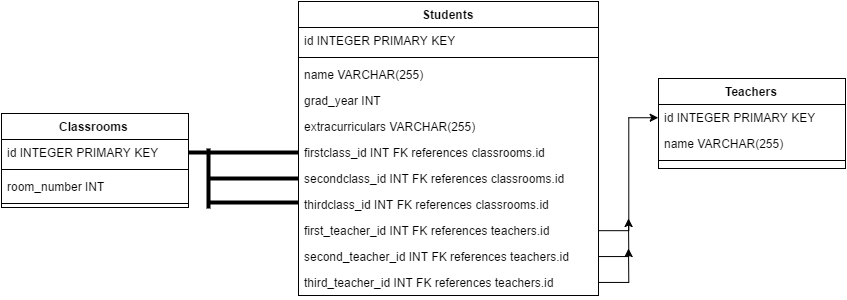

The diagram above was exported from draw.io. Its source (the exported page's mxGraphModel, read from the mxfile embedded in the PNG):
<mxGraphModel dx="825" dy="899" grid="1" gridSize="10" guides="1" tooltips="1" connect="1" arrows="1" fold="1" page="1" pageScale="1" pageWidth="826" pageHeight="1169" background="#ffffff" math="0" shadow="0">
  <root>
    <mxCell id="0" />
    <mxCell id="1" parent="0" />
    <mxCell id="624201e198ea5ca8-7" value="Students" style="swimlane;html=1;fontStyle=1;align=center;verticalAlign=top;childLayout=stackLayout;horizontal=1;startSize=26;horizontalStack=0;resizeParent=1;resizeLast=0;collapsible=1;marginBottom=0;swimlaneFillColor=#ffffff;" vertex="1" parent="1">
      <mxGeometry x="320" y="33" width="300" height="294" as="geometry" />
    </mxCell>
    <mxCell id="624201e198ea5ca8-8" value="id INTEGER PRIMARY KEY" style="text;html=1;strokeColor=none;fillColor=none;align=left;verticalAlign=top;spacingLeft=4;spacingRight=4;whiteSpace=wrap;overflow=hidden;rotatable=0;points=[[0,0.5],[1,0.5]];portConstraint=eastwest;" vertex="1" parent="624201e198ea5ca8-7">
      <mxGeometry y="26" width="300" height="26" as="geometry" />
    </mxCell>
    <mxCell id="624201e198ea5ca8-9" value="" style="line;html=1;strokeWidth=1;fillColor=none;align=left;verticalAlign=middle;spacingTop=-1;spacingLeft=3;spacingRight=3;rotatable=0;labelPosition=right;points=[];portConstraint=eastwest;" vertex="1" parent="624201e198ea5ca8-7">
      <mxGeometry y="52" width="300" height="8" as="geometry" />
    </mxCell>
    <mxCell id="624201e198ea5ca8-10" value="name VARCHAR(255)" style="text;html=1;strokeColor=none;fillColor=none;align=left;verticalAlign=top;spacingLeft=4;spacingRight=4;whiteSpace=wrap;overflow=hidden;rotatable=0;points=[[0,0.5],[1,0.5]];portConstraint=eastwest;" vertex="1" parent="624201e198ea5ca8-7">
      <mxGeometry y="60" width="300" height="26" as="geometry" />
    </mxCell>
    <mxCell id="624201e198ea5ca8-11" value="grad_year INT" style="text;html=1;strokeColor=none;fillColor=none;align=left;verticalAlign=top;spacingLeft=4;spacingRight=4;whiteSpace=wrap;overflow=hidden;rotatable=0;points=[[0,0.5],[1,0.5]];portConstraint=eastwest;" vertex="1" parent="624201e198ea5ca8-7">
      <mxGeometry y="86" width="300" height="26" as="geometry" />
    </mxCell>
    <mxCell id="624201e198ea5ca8-12" value="extracurriculars VARCHAR(255)" style="text;html=1;strokeColor=none;fillColor=none;align=left;verticalAlign=top;spacingLeft=4;spacingRight=4;whiteSpace=wrap;overflow=hidden;rotatable=0;points=[[0,0.5],[1,0.5]];portConstraint=eastwest;" vertex="1" parent="624201e198ea5ca8-7">
      <mxGeometry y="112" width="300" height="26" as="geometry" />
    </mxCell>
    <mxCell id="624201e198ea5ca8-18" value="firstclass_id INT FK references classrooms.id" style="text;html=1;strokeColor=none;fillColor=none;align=left;verticalAlign=top;spacingLeft=4;spacingRight=4;whiteSpace=wrap;overflow=hidden;rotatable=0;points=[[0,0.5],[1,0.5]];portConstraint=eastwest;" vertex="1" parent="624201e198ea5ca8-7">
      <mxGeometry y="138" width="300" height="26" as="geometry" />
    </mxCell>
    <mxCell id="624201e198ea5ca8-14" value="secondclass_id INT FK references classrooms.id" style="text;html=1;strokeColor=none;fillColor=none;align=left;verticalAlign=top;spacingLeft=4;spacingRight=4;whiteSpace=wrap;overflow=hidden;rotatable=0;points=[[0,0.5],[1,0.5]];portConstraint=eastwest;" vertex="1" parent="624201e198ea5ca8-7">
      <mxGeometry y="164" width="300" height="26" as="geometry" />
    </mxCell>
    <mxCell id="624201e198ea5ca8-17" value="thirdclass_id INT FK references classrooms.id" style="text;html=1;strokeColor=none;fillColor=none;align=left;verticalAlign=top;spacingLeft=4;spacingRight=4;whiteSpace=wrap;overflow=hidden;rotatable=0;points=[[0,0.5],[1,0.5]];portConstraint=eastwest;" vertex="1" parent="624201e198ea5ca8-7">
      <mxGeometry y="190" width="300" height="26" as="geometry" />
    </mxCell>
    <mxCell id="624201e198ea5ca8-36" value="first_teacher_id INT FK references teachers.id" style="text;html=1;strokeColor=none;fillColor=none;align=left;verticalAlign=top;spacingLeft=4;spacingRight=4;whiteSpace=wrap;overflow=hidden;rotatable=0;points=[[0,0.5],[1,0.5]];portConstraint=eastwest;" vertex="1" parent="624201e198ea5ca8-7">
      <mxGeometry y="216" width="300" height="26" as="geometry" />
    </mxCell>
    <mxCell id="624201e198ea5ca8-37" value="second_teacher_id INT FK references teachers.id" style="text;html=1;strokeColor=none;fillColor=none;align=left;verticalAlign=top;spacingLeft=4;spacingRight=4;whiteSpace=wrap;overflow=hidden;rotatable=0;points=[[0,0.5],[1,0.5]];portConstraint=eastwest;" vertex="1" parent="624201e198ea5ca8-7">
      <mxGeometry y="242" width="300" height="26" as="geometry" />
    </mxCell>
    <mxCell id="624201e198ea5ca8-38" value="third_teacher_id INT FK references teachers.id" style="text;html=1;strokeColor=none;fillColor=none;align=left;verticalAlign=top;spacingLeft=4;spacingRight=4;whiteSpace=wrap;overflow=hidden;rotatable=0;points=[[0,0.5],[1,0.5]];portConstraint=eastwest;" vertex="1" parent="624201e198ea5ca8-7">
      <mxGeometry y="268" width="300" height="26" as="geometry" />
    </mxCell>
    <mxCell id="624201e198ea5ca8-19" value="" style="line;html=1;" vertex="1" parent="1">
      <mxGeometry x="230" y="229" width="90" height="10" as="geometry" />
    </mxCell>
    <mxCell id="624201e198ea5ca8-20" value="" style="line;html=1;" vertex="1" parent="1">
      <mxGeometry x="210" y="179" width="110" height="10" as="geometry" />
    </mxCell>
    <mxCell id="624201e198ea5ca8-21" value="" style="line;html=1;" vertex="1" parent="1">
      <mxGeometry x="230" y="205" width="90" height="10" as="geometry" />
    </mxCell>
    <mxCell id="624201e198ea5ca8-22" value="" style="line;html=1;direction=south;" vertex="1" parent="1">
      <mxGeometry x="225" y="180" width="10" height="60" as="geometry" />
    </mxCell>
    <mxCell id="624201e198ea5ca8-23" value="Classrooms" style="swimlane;html=1;fontStyle=1;align=center;verticalAlign=top;childLayout=stackLayout;horizontal=1;startSize=26;horizontalStack=0;resizeParent=1;resizeLast=0;collapsible=1;marginBottom=0;swimlaneFillColor=#ffffff;" vertex="1" parent="1">
      <mxGeometry x="23" y="145" width="187" height="94" as="geometry" />
    </mxCell>
    <mxCell id="624201e198ea5ca8-24" value="id INTEGER PRIMARY KEY" style="text;html=1;strokeColor=none;fillColor=none;align=left;verticalAlign=top;spacingLeft=4;spacingRight=4;whiteSpace=wrap;overflow=hidden;rotatable=0;points=[[0,0.5],[1,0.5]];portConstraint=eastwest;" vertex="1" parent="624201e198ea5ca8-23">
      <mxGeometry y="26" width="187" height="26" as="geometry" />
    </mxCell>
    <mxCell id="624201e198ea5ca8-25" value="" style="line;html=1;strokeWidth=1;fillColor=none;align=left;verticalAlign=middle;spacingTop=-1;spacingLeft=3;spacingRight=3;rotatable=0;labelPosition=right;points=[];portConstraint=eastwest;" vertex="1" parent="624201e198ea5ca8-23">
      <mxGeometry y="52" width="187" height="8" as="geometry" />
    </mxCell>
    <mxCell id="624201e198ea5ca8-31" value="room_number INT&amp;nbsp;" style="text;html=1;strokeColor=none;fillColor=none;align=left;verticalAlign=top;spacingLeft=4;spacingRight=4;whiteSpace=wrap;overflow=hidden;rotatable=0;points=[[0,0.5],[1,0.5]];portConstraint=eastwest;" vertex="1" parent="624201e198ea5ca8-23">
      <mxGeometry y="60" width="187" height="26" as="geometry" />
    </mxCell>
    <mxCell id="624201e198ea5ca8-32" value="" style="line;html=1;strokeWidth=1;fillColor=none;align=left;verticalAlign=middle;spacingTop=-1;spacingLeft=3;spacingRight=3;rotatable=0;labelPosition=right;points=[];portConstraint=eastwest;" vertex="1" parent="624201e198ea5ca8-23">
      <mxGeometry y="86" width="187" height="8" as="geometry" />
    </mxCell>
    <mxCell id="624201e198ea5ca8-27" value="Teachers" style="swimlane;html=1;fontStyle=1;align=center;verticalAlign=top;childLayout=stackLayout;horizontal=1;startSize=26;horizontalStack=0;resizeParent=1;resizeLast=0;collapsible=1;marginBottom=0;swimlaneFillColor=#ffffff;" vertex="1" parent="1">
      <mxGeometry x="680" y="110" width="187" height="90" as="geometry" />
    </mxCell>
    <mxCell id="624201e198ea5ca8-28" value="id INTEGER PRIMARY KEY" style="text;html=1;strokeColor=none;fillColor=none;align=left;verticalAlign=top;spacingLeft=4;spacingRight=4;whiteSpace=wrap;overflow=hidden;rotatable=0;points=[[0,0.5],[1,0.5]];portConstraint=eastwest;" vertex="1" parent="624201e198ea5ca8-27">
      <mxGeometry y="26" width="187" height="26" as="geometry" />
    </mxCell>
    <mxCell id="624201e198ea5ca8-47" value="name VARCHAR(255)" style="text;html=1;strokeColor=none;fillColor=none;align=left;verticalAlign=top;spacingLeft=4;spacingRight=4;whiteSpace=wrap;overflow=hidden;rotatable=0;points=[[0,0.5],[1,0.5]];portConstraint=eastwest;" vertex="1" parent="624201e198ea5ca8-27">
      <mxGeometry y="52" width="187" height="26" as="geometry" />
    </mxCell>
    <mxCell id="624201e198ea5ca8-29" value="" style="line;html=1;strokeWidth=1;fillColor=none;align=left;verticalAlign=middle;spacingTop=-1;spacingLeft=3;spacingRight=3;rotatable=0;labelPosition=right;points=[];portConstraint=eastwest;" vertex="1" parent="624201e198ea5ca8-27">
      <mxGeometry y="78" width="187" height="8" as="geometry" />
    </mxCell>
    <mxCell id="624201e198ea5ca8-40" style="edgeStyle=orthogonalEdgeStyle;rounded=0;html=1;entryX=0;entryY=0.5;jettySize=auto;orthogonalLoop=1;" edge="1" parent="1" source="624201e198ea5ca8-36" target="624201e198ea5ca8-28">
      <mxGeometry relative="1" as="geometry" />
    </mxCell>
    <mxCell id="624201e198ea5ca8-41" style="edgeStyle=orthogonalEdgeStyle;rounded=0;html=1;exitX=1;exitY=0.5;jettySize=auto;orthogonalLoop=1;" edge="1" parent="1" source="624201e198ea5ca8-37">
      <mxGeometry relative="1" as="geometry">
        <mxPoint x="650" y="250" as="targetPoint" />
      </mxGeometry>
    </mxCell>
    <mxCell id="624201e198ea5ca8-42" style="edgeStyle=orthogonalEdgeStyle;rounded=0;html=1;jettySize=auto;orthogonalLoop=1;" edge="1" parent="1" source="624201e198ea5ca8-38">
      <mxGeometry relative="1" as="geometry">
        <mxPoint x="650" y="280" as="targetPoint" />
      </mxGeometry>
    </mxCell>
  </root>
</mxGraphModel>